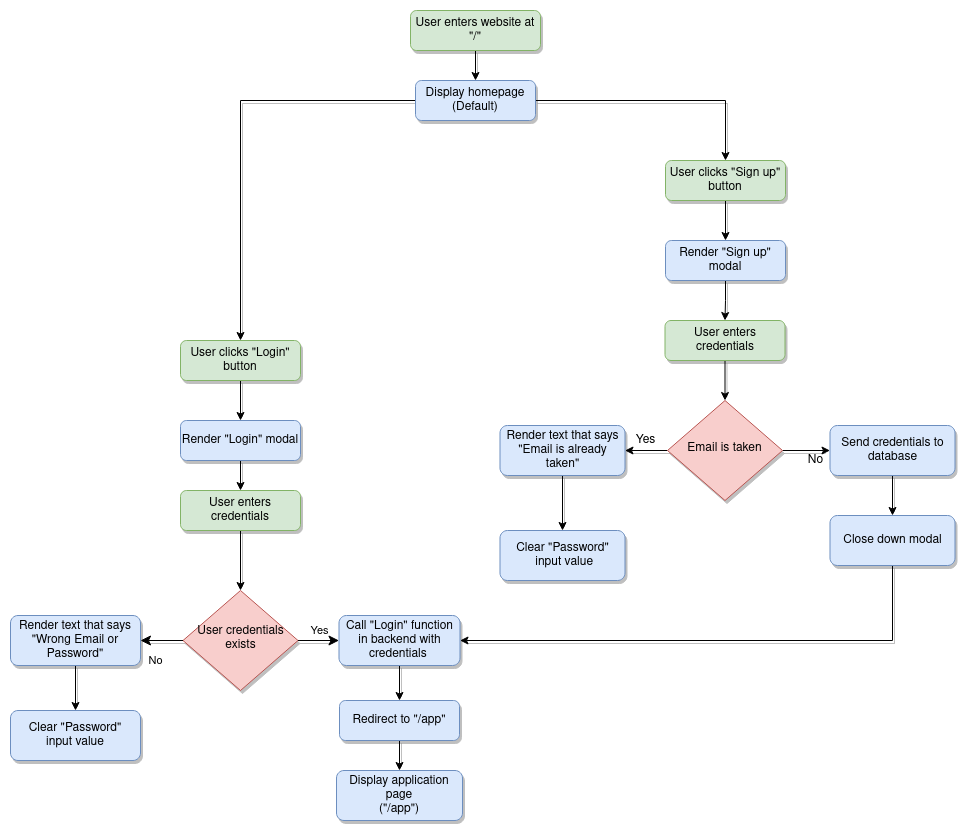

The diagram above was exported from draw.io. Its source (the exported page's mxGraphModel, read from the mxfile embedded in the PNG):
<mxGraphModel dx="1422" dy="776" grid="1" gridSize="10" guides="1" tooltips="1" connect="1" arrows="1" fold="1" page="1" pageScale="1" pageWidth="827" pageHeight="1169" math="0" shadow="0">
  <root>
    <mxCell id="WIyWlLk6GJQsqaUBKTNV-0" />
    <mxCell id="WIyWlLk6GJQsqaUBKTNV-1" parent="WIyWlLk6GJQsqaUBKTNV-0" />
    <mxCell id="PyiNeHs6uzK1ZAz_PSa--7" style="edgeStyle=orthogonalEdgeStyle;rounded=0;orthogonalLoop=1;jettySize=auto;html=1;exitX=0.5;exitY=1;exitDx=0;exitDy=0;entryX=0.5;entryY=0;entryDx=0;entryDy=0;shadow=1;sketch=0;" parent="WIyWlLk6GJQsqaUBKTNV-1" source="WIyWlLk6GJQsqaUBKTNV-3" target="PyiNeHs6uzK1ZAz_PSa--0" edge="1">
      <mxGeometry relative="1" as="geometry" />
    </mxCell>
    <mxCell id="WIyWlLk6GJQsqaUBKTNV-3" value="User enters website at&lt;br&gt;&quot;/&quot;" style="rounded=1;whiteSpace=wrap;html=1;fontSize=12;glass=0;strokeWidth=1;shadow=1;fillColor=#d5e8d4;strokeColor=#82b366;sketch=0;" parent="WIyWlLk6GJQsqaUBKTNV-1" vertex="1">
      <mxGeometry x="420" y="20" width="130" height="40" as="geometry" />
    </mxCell>
    <mxCell id="WIyWlLk6GJQsqaUBKTNV-8" value="No" style="rounded=0;html=1;jettySize=auto;orthogonalLoop=1;fontSize=11;endArrow=classic;endFill=1;endSize=8;strokeWidth=1;shadow=1;labelBackgroundColor=none;edgeStyle=orthogonalEdgeStyle;sketch=0;" parent="WIyWlLk6GJQsqaUBKTNV-1" source="WIyWlLk6GJQsqaUBKTNV-10" target="WIyWlLk6GJQsqaUBKTNV-11" edge="1">
      <mxGeometry x="0.3333" y="20" relative="1" as="geometry">
        <mxPoint as="offset" />
      </mxGeometry>
    </mxCell>
    <mxCell id="WIyWlLk6GJQsqaUBKTNV-9" value="Yes" style="edgeStyle=orthogonalEdgeStyle;rounded=0;html=1;jettySize=auto;orthogonalLoop=1;fontSize=11;endArrow=classic;endFill=1;endSize=8;strokeWidth=1;shadow=1;labelBackgroundColor=none;sketch=0;" parent="WIyWlLk6GJQsqaUBKTNV-1" source="WIyWlLk6GJQsqaUBKTNV-10" target="WIyWlLk6GJQsqaUBKTNV-12" edge="1">
      <mxGeometry y="10" relative="1" as="geometry">
        <mxPoint as="offset" />
      </mxGeometry>
    </mxCell>
    <mxCell id="WIyWlLk6GJQsqaUBKTNV-10" value="User credentials exists" style="rhombus;whiteSpace=wrap;html=1;shadow=1;fontFamily=Helvetica;fontSize=12;align=center;strokeWidth=1;spacing=6;spacingTop=-4;fillColor=#f8cecc;strokeColor=#b85450;sketch=0;" parent="WIyWlLk6GJQsqaUBKTNV-1" vertex="1">
      <mxGeometry x="192.5" y="600" width="115" height="100" as="geometry" />
    </mxCell>
    <mxCell id="PyiNeHs6uzK1ZAz_PSa--32" style="edgeStyle=orthogonalEdgeStyle;rounded=0;orthogonalLoop=1;jettySize=auto;html=1;exitX=0.5;exitY=1;exitDx=0;exitDy=0;entryX=0.5;entryY=0;entryDx=0;entryDy=0;shadow=1;sketch=0;" parent="WIyWlLk6GJQsqaUBKTNV-1" source="WIyWlLk6GJQsqaUBKTNV-11" target="PyiNeHs6uzK1ZAz_PSa--31" edge="1">
      <mxGeometry relative="1" as="geometry" />
    </mxCell>
    <mxCell id="WIyWlLk6GJQsqaUBKTNV-11" value="Render text that says &quot;Wrong Email or Password&quot;" style="rounded=1;whiteSpace=wrap;html=1;fontSize=12;glass=0;strokeWidth=1;shadow=1;fillColor=#dae8fc;strokeColor=#6c8ebf;sketch=0;" parent="WIyWlLk6GJQsqaUBKTNV-1" vertex="1">
      <mxGeometry x="20" y="625" width="130" height="50" as="geometry" />
    </mxCell>
    <mxCell id="PyiNeHs6uzK1ZAz_PSa--40" style="edgeStyle=orthogonalEdgeStyle;rounded=0;orthogonalLoop=1;jettySize=auto;html=1;exitX=0.5;exitY=1;exitDx=0;exitDy=0;entryX=0.5;entryY=0;entryDx=0;entryDy=0;shadow=1;sketch=0;" parent="WIyWlLk6GJQsqaUBKTNV-1" source="WIyWlLk6GJQsqaUBKTNV-12" target="PyiNeHs6uzK1ZAz_PSa--39" edge="1">
      <mxGeometry relative="1" as="geometry" />
    </mxCell>
    <mxCell id="WIyWlLk6GJQsqaUBKTNV-12" value="Call &quot;Login&quot; function in backend with credentials&amp;nbsp;" style="rounded=1;whiteSpace=wrap;html=1;fontSize=12;glass=0;strokeWidth=1;shadow=1;fillColor=#dae8fc;strokeColor=#6c8ebf;sketch=0;" parent="WIyWlLk6GJQsqaUBKTNV-1" vertex="1">
      <mxGeometry x="348.5" y="625" width="121" height="50" as="geometry" />
    </mxCell>
    <mxCell id="PyiNeHs6uzK1ZAz_PSa--2" style="edgeStyle=orthogonalEdgeStyle;rounded=0;orthogonalLoop=1;jettySize=auto;html=1;entryX=0.5;entryY=0;entryDx=0;entryDy=0;shadow=1;sketch=0;" parent="WIyWlLk6GJQsqaUBKTNV-1" source="PyiNeHs6uzK1ZAz_PSa--0" target="PyiNeHs6uzK1ZAz_PSa--1" edge="1">
      <mxGeometry relative="1" as="geometry" />
    </mxCell>
    <mxCell id="PyiNeHs6uzK1ZAz_PSa--4" style="edgeStyle=orthogonalEdgeStyle;rounded=0;orthogonalLoop=1;jettySize=auto;html=1;entryX=0.5;entryY=0;entryDx=0;entryDy=0;shadow=1;sketch=0;" parent="WIyWlLk6GJQsqaUBKTNV-1" source="PyiNeHs6uzK1ZAz_PSa--0" target="PyiNeHs6uzK1ZAz_PSa--3" edge="1">
      <mxGeometry relative="1" as="geometry" />
    </mxCell>
    <mxCell id="PyiNeHs6uzK1ZAz_PSa--0" value="Display homepage&lt;br&gt;(Default)" style="rounded=1;whiteSpace=wrap;html=1;fontSize=12;glass=0;strokeWidth=1;shadow=1;fillColor=#dae8fc;strokeColor=#6c8ebf;sketch=0;" parent="WIyWlLk6GJQsqaUBKTNV-1" vertex="1">
      <mxGeometry x="425" y="90" width="120" height="40" as="geometry" />
    </mxCell>
    <mxCell id="PyiNeHs6uzK1ZAz_PSa--34" style="edgeStyle=orthogonalEdgeStyle;rounded=0;orthogonalLoop=1;jettySize=auto;html=1;exitX=0.5;exitY=1;exitDx=0;exitDy=0;entryX=0.5;entryY=0;entryDx=0;entryDy=0;shadow=1;sketch=0;" parent="WIyWlLk6GJQsqaUBKTNV-1" source="PyiNeHs6uzK1ZAz_PSa--1" target="PyiNeHs6uzK1ZAz_PSa--33" edge="1">
      <mxGeometry relative="1" as="geometry" />
    </mxCell>
    <mxCell id="PyiNeHs6uzK1ZAz_PSa--1" value="User clicks &quot;Login&quot; button" style="rounded=1;whiteSpace=wrap;html=1;fontSize=12;glass=0;strokeWidth=1;shadow=1;fillColor=#d5e8d4;strokeColor=#82b366;sketch=0;" parent="WIyWlLk6GJQsqaUBKTNV-1" vertex="1">
      <mxGeometry x="190" y="350" width="120" height="40" as="geometry" />
    </mxCell>
    <mxCell id="PyiNeHs6uzK1ZAz_PSa--37" style="edgeStyle=orthogonalEdgeStyle;rounded=0;orthogonalLoop=1;jettySize=auto;html=1;exitX=0.5;exitY=1;exitDx=0;exitDy=0;entryX=0.5;entryY=0;entryDx=0;entryDy=0;shadow=1;sketch=0;" parent="WIyWlLk6GJQsqaUBKTNV-1" source="PyiNeHs6uzK1ZAz_PSa--3" target="PyiNeHs6uzK1ZAz_PSa--36" edge="1">
      <mxGeometry relative="1" as="geometry" />
    </mxCell>
    <mxCell id="PyiNeHs6uzK1ZAz_PSa--3" value="User clicks &quot;Sign up&quot; button" style="rounded=1;whiteSpace=wrap;html=1;fontSize=12;glass=0;strokeWidth=1;shadow=1;fillColor=#d5e8d4;strokeColor=#82b366;sketch=0;" parent="WIyWlLk6GJQsqaUBKTNV-1" vertex="1">
      <mxGeometry x="675" y="170" width="120" height="40" as="geometry" />
    </mxCell>
    <mxCell id="PyiNeHs6uzK1ZAz_PSa--10" style="edgeStyle=orthogonalEdgeStyle;rounded=0;orthogonalLoop=1;jettySize=auto;html=1;entryX=0.5;entryY=0;entryDx=0;entryDy=0;shadow=1;sketch=0;" parent="WIyWlLk6GJQsqaUBKTNV-1" source="PyiNeHs6uzK1ZAz_PSa--5" target="WIyWlLk6GJQsqaUBKTNV-10" edge="1">
      <mxGeometry relative="1" as="geometry" />
    </mxCell>
    <mxCell id="PyiNeHs6uzK1ZAz_PSa--5" value="User enters credentials" style="rounded=1;whiteSpace=wrap;html=1;fontSize=12;glass=0;strokeWidth=1;shadow=1;fillColor=#d5e8d4;strokeColor=#82b366;sketch=0;" parent="WIyWlLk6GJQsqaUBKTNV-1" vertex="1">
      <mxGeometry x="190" y="500" width="120" height="40" as="geometry" />
    </mxCell>
    <mxCell id="PyiNeHs6uzK1ZAz_PSa--9" value="Display application page&lt;br&gt;(&quot;/app&quot;)" style="rounded=1;whiteSpace=wrap;html=1;fontSize=12;glass=0;strokeWidth=1;shadow=1;fillColor=#dae8fc;strokeColor=#6c8ebf;sketch=0;" parent="WIyWlLk6GJQsqaUBKTNV-1" vertex="1">
      <mxGeometry x="346" y="780" width="126" height="50" as="geometry" />
    </mxCell>
    <mxCell id="PyiNeHs6uzK1ZAz_PSa--17" style="edgeStyle=orthogonalEdgeStyle;rounded=0;orthogonalLoop=1;jettySize=auto;html=1;exitX=0.5;exitY=1;exitDx=0;exitDy=0;entryX=0.5;entryY=0;entryDx=0;entryDy=0;shadow=1;sketch=0;" parent="WIyWlLk6GJQsqaUBKTNV-1" source="PyiNeHs6uzK1ZAz_PSa--12" target="PyiNeHs6uzK1ZAz_PSa--16" edge="1">
      <mxGeometry relative="1" as="geometry" />
    </mxCell>
    <mxCell id="PyiNeHs6uzK1ZAz_PSa--12" value="User enters credentials" style="rounded=1;whiteSpace=wrap;html=1;fontSize=12;glass=0;strokeWidth=1;shadow=1;fillColor=#d5e8d4;strokeColor=#82b366;sketch=0;" parent="WIyWlLk6GJQsqaUBKTNV-1" vertex="1">
      <mxGeometry x="674.5" y="330" width="120" height="40" as="geometry" />
    </mxCell>
    <mxCell id="PyiNeHs6uzK1ZAz_PSa--30" style="edgeStyle=orthogonalEdgeStyle;rounded=0;orthogonalLoop=1;jettySize=auto;html=1;exitX=0.5;exitY=1;exitDx=0;exitDy=0;entryX=0.5;entryY=0;entryDx=0;entryDy=0;shadow=1;sketch=0;" parent="WIyWlLk6GJQsqaUBKTNV-1" source="PyiNeHs6uzK1ZAz_PSa--15" target="PyiNeHs6uzK1ZAz_PSa--29" edge="1">
      <mxGeometry relative="1" as="geometry" />
    </mxCell>
    <mxCell id="PyiNeHs6uzK1ZAz_PSa--15" value="Render text that says &quot;Email is already taken&quot;" style="rounded=1;whiteSpace=wrap;html=1;fontSize=12;glass=0;strokeWidth=1;shadow=1;fillColor=#dae8fc;strokeColor=#6c8ebf;sketch=0;" parent="WIyWlLk6GJQsqaUBKTNV-1" vertex="1">
      <mxGeometry x="509.5" y="435" width="125" height="50" as="geometry" />
    </mxCell>
    <mxCell id="PyiNeHs6uzK1ZAz_PSa--18" style="edgeStyle=orthogonalEdgeStyle;rounded=0;orthogonalLoop=1;jettySize=auto;html=1;entryX=1;entryY=0.5;entryDx=0;entryDy=0;endArrow=classic;endFill=1;shadow=1;sketch=0;" parent="WIyWlLk6GJQsqaUBKTNV-1" source="PyiNeHs6uzK1ZAz_PSa--16" target="PyiNeHs6uzK1ZAz_PSa--15" edge="1">
      <mxGeometry relative="1" as="geometry" />
    </mxCell>
    <mxCell id="PyiNeHs6uzK1ZAz_PSa--21" style="edgeStyle=orthogonalEdgeStyle;rounded=0;orthogonalLoop=1;jettySize=auto;html=1;exitX=1;exitY=0.5;exitDx=0;exitDy=0;entryX=0;entryY=0.5;entryDx=0;entryDy=0;shadow=1;sketch=0;" parent="WIyWlLk6GJQsqaUBKTNV-1" source="PyiNeHs6uzK1ZAz_PSa--16" target="PyiNeHs6uzK1ZAz_PSa--20" edge="1">
      <mxGeometry relative="1" as="geometry">
        <Array as="points">
          <mxPoint x="824.5" y="460" />
          <mxPoint x="824.5" y="460" />
        </Array>
      </mxGeometry>
    </mxCell>
    <mxCell id="PyiNeHs6uzK1ZAz_PSa--16" value="Email is taken" style="rhombus;whiteSpace=wrap;html=1;shadow=1;fontFamily=Helvetica;fontSize=12;align=center;strokeWidth=1;spacing=6;spacingTop=-4;fillColor=#f8cecc;strokeColor=#b85450;sketch=0;" parent="WIyWlLk6GJQsqaUBKTNV-1" vertex="1">
      <mxGeometry x="677" y="410" width="115" height="100" as="geometry" />
    </mxCell>
    <mxCell id="PyiNeHs6uzK1ZAz_PSa--26" style="edgeStyle=orthogonalEdgeStyle;rounded=0;orthogonalLoop=1;jettySize=auto;html=1;exitX=0.5;exitY=1;exitDx=0;exitDy=0;entryX=0.5;entryY=0;entryDx=0;entryDy=0;shadow=1;sketch=0;" parent="WIyWlLk6GJQsqaUBKTNV-1" source="PyiNeHs6uzK1ZAz_PSa--20" target="PyiNeHs6uzK1ZAz_PSa--25" edge="1">
      <mxGeometry relative="1" as="geometry" />
    </mxCell>
    <mxCell id="PyiNeHs6uzK1ZAz_PSa--20" value="Send credentials to database" style="rounded=1;whiteSpace=wrap;html=1;fontSize=12;glass=0;strokeWidth=1;shadow=1;fillColor=#dae8fc;strokeColor=#6c8ebf;sketch=0;" parent="WIyWlLk6GJQsqaUBKTNV-1" vertex="1">
      <mxGeometry x="839.5" y="435" width="125" height="50" as="geometry" />
    </mxCell>
    <mxCell id="PyiNeHs6uzK1ZAz_PSa--22" value="Yes" style="text;html=1;align=center;verticalAlign=middle;resizable=0;points=[];autosize=1;shadow=1;sketch=0;" parent="WIyWlLk6GJQsqaUBKTNV-1" vertex="1">
      <mxGeometry x="634.5" y="440" width="40" height="20" as="geometry" />
    </mxCell>
    <mxCell id="PyiNeHs6uzK1ZAz_PSa--24" value="No" style="text;html=1;align=center;verticalAlign=middle;resizable=0;points=[];autosize=1;shadow=1;sketch=0;" parent="WIyWlLk6GJQsqaUBKTNV-1" vertex="1">
      <mxGeometry x="809.5" y="460" width="30" height="20" as="geometry" />
    </mxCell>
    <mxCell id="PyiNeHs6uzK1ZAz_PSa--42" style="edgeStyle=orthogonalEdgeStyle;rounded=0;orthogonalLoop=1;jettySize=auto;html=1;exitX=0.5;exitY=1;exitDx=0;exitDy=0;entryX=1;entryY=0.5;entryDx=0;entryDy=0;shadow=1;sketch=0;" parent="WIyWlLk6GJQsqaUBKTNV-1" source="PyiNeHs6uzK1ZAz_PSa--25" target="WIyWlLk6GJQsqaUBKTNV-12" edge="1">
      <mxGeometry relative="1" as="geometry" />
    </mxCell>
    <mxCell id="PyiNeHs6uzK1ZAz_PSa--25" value="Close down modal" style="rounded=1;whiteSpace=wrap;html=1;fontSize=12;glass=0;strokeWidth=1;shadow=1;fillColor=#dae8fc;strokeColor=#6c8ebf;sketch=0;" parent="WIyWlLk6GJQsqaUBKTNV-1" vertex="1">
      <mxGeometry x="839.5" y="525" width="125" height="50" as="geometry" />
    </mxCell>
    <mxCell id="PyiNeHs6uzK1ZAz_PSa--29" value="Clear &quot;Password&quot;&lt;br&gt;&amp;nbsp;input value" style="rounded=1;whiteSpace=wrap;html=1;fontSize=12;glass=0;strokeWidth=1;shadow=1;fillColor=#dae8fc;strokeColor=#6c8ebf;sketch=0;" parent="WIyWlLk6GJQsqaUBKTNV-1" vertex="1">
      <mxGeometry x="509.5" y="540" width="125" height="50" as="geometry" />
    </mxCell>
    <mxCell id="PyiNeHs6uzK1ZAz_PSa--31" value="Clear &quot;Password&quot; &lt;br&gt;input value" style="rounded=1;whiteSpace=wrap;html=1;fontSize=12;glass=0;strokeWidth=1;shadow=1;fillColor=#dae8fc;strokeColor=#6c8ebf;sketch=0;" parent="WIyWlLk6GJQsqaUBKTNV-1" vertex="1">
      <mxGeometry x="20" y="720" width="130" height="50" as="geometry" />
    </mxCell>
    <mxCell id="PyiNeHs6uzK1ZAz_PSa--35" style="edgeStyle=orthogonalEdgeStyle;rounded=0;orthogonalLoop=1;jettySize=auto;html=1;exitX=0.5;exitY=1;exitDx=0;exitDy=0;entryX=0.5;entryY=0;entryDx=0;entryDy=0;shadow=1;sketch=0;" parent="WIyWlLk6GJQsqaUBKTNV-1" source="PyiNeHs6uzK1ZAz_PSa--33" target="PyiNeHs6uzK1ZAz_PSa--5" edge="1">
      <mxGeometry relative="1" as="geometry" />
    </mxCell>
    <mxCell id="PyiNeHs6uzK1ZAz_PSa--33" value="Render &quot;Login&quot; modal" style="rounded=1;whiteSpace=wrap;html=1;fontSize=12;glass=0;strokeWidth=1;shadow=1;fillColor=#dae8fc;strokeColor=#6c8ebf;sketch=0;" parent="WIyWlLk6GJQsqaUBKTNV-1" vertex="1">
      <mxGeometry x="190" y="430" width="120" height="40" as="geometry" />
    </mxCell>
    <mxCell id="PyiNeHs6uzK1ZAz_PSa--38" style="edgeStyle=orthogonalEdgeStyle;rounded=0;orthogonalLoop=1;jettySize=auto;html=1;exitX=0.5;exitY=1;exitDx=0;exitDy=0;shadow=1;sketch=0;" parent="WIyWlLk6GJQsqaUBKTNV-1" source="PyiNeHs6uzK1ZAz_PSa--36" target="PyiNeHs6uzK1ZAz_PSa--12" edge="1">
      <mxGeometry relative="1" as="geometry" />
    </mxCell>
    <mxCell id="PyiNeHs6uzK1ZAz_PSa--36" value="Render &quot;Sign up&quot; modal" style="rounded=1;whiteSpace=wrap;html=1;fontSize=12;glass=0;strokeWidth=1;shadow=1;fillColor=#dae8fc;strokeColor=#6c8ebf;sketch=0;" parent="WIyWlLk6GJQsqaUBKTNV-1" vertex="1">
      <mxGeometry x="675" y="250" width="120" height="40" as="geometry" />
    </mxCell>
    <mxCell id="PyiNeHs6uzK1ZAz_PSa--41" style="edgeStyle=orthogonalEdgeStyle;rounded=0;orthogonalLoop=1;jettySize=auto;html=1;exitX=0.5;exitY=1;exitDx=0;exitDy=0;entryX=0.5;entryY=0;entryDx=0;entryDy=0;shadow=1;sketch=0;" parent="WIyWlLk6GJQsqaUBKTNV-1" source="PyiNeHs6uzK1ZAz_PSa--39" target="PyiNeHs6uzK1ZAz_PSa--9" edge="1">
      <mxGeometry relative="1" as="geometry" />
    </mxCell>
    <mxCell id="PyiNeHs6uzK1ZAz_PSa--39" value="Redirect to &quot;/app&quot;" style="rounded=1;whiteSpace=wrap;html=1;fontSize=12;glass=0;strokeWidth=1;shadow=1;fillColor=#dae8fc;strokeColor=#6c8ebf;sketch=0;" parent="WIyWlLk6GJQsqaUBKTNV-1" vertex="1">
      <mxGeometry x="349" y="710" width="120" height="40" as="geometry" />
    </mxCell>
  </root>
</mxGraphModel>